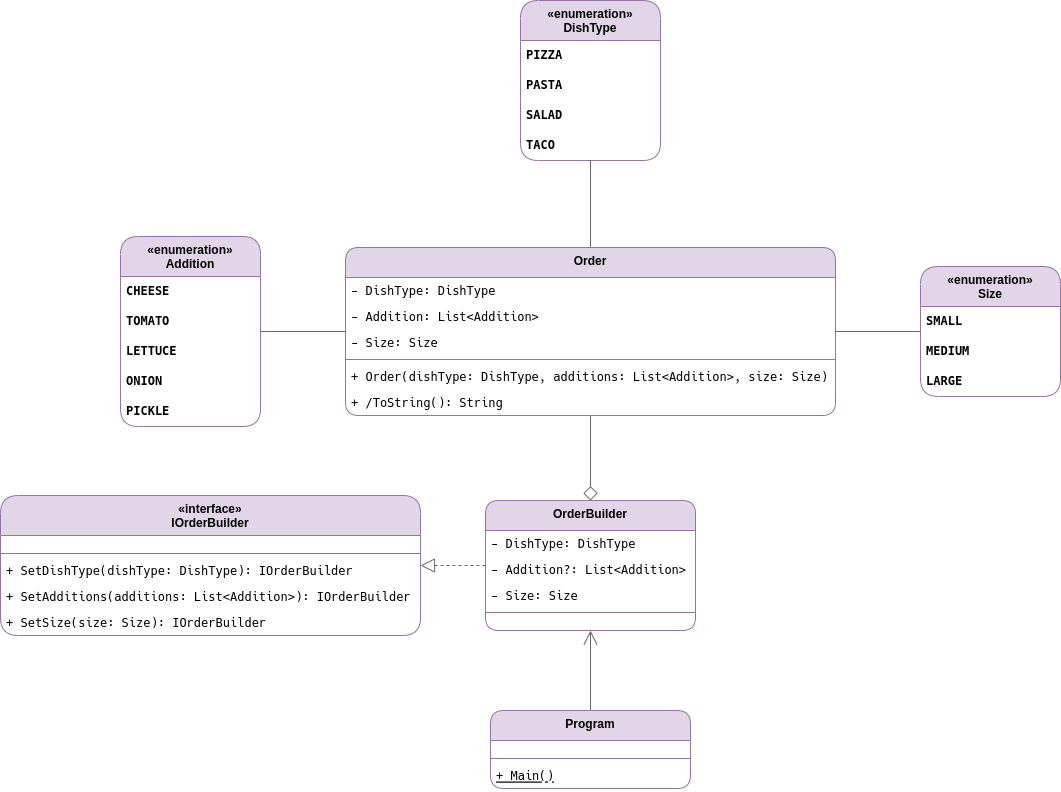

The diagram above was exported from draw.io. Its source (the exported page's mxGraphModel, read from the mxfile embedded in the PNG):
<mxGraphModel dx="1809" dy="-384" grid="1" gridSize="10" guides="1" tooltips="1" connect="1" arrows="1" fold="1" page="0" pageScale="1" pageWidth="827" pageHeight="1169" math="0" shadow="0">
  <root>
    <mxCell id="0" />
    <mxCell id="1" parent="0" />
    <mxCell id="2" value="«enumeration»&lt;br&gt;Addition" style="swimlane;fontStyle=1;align=center;verticalAlign=top;childLayout=stackLayout;horizontal=1;startSize=40;horizontalStack=0;resizeParent=1;resizeParentMax=0;resizeLast=0;collapsible=0;marginBottom=0;html=1;whiteSpace=wrap;rounded=1;strokeColor=#9673a6;fontFamily=Helvetica;fontSize=12;fontColor=default;fillColor=#e1d5e7;" vertex="1" parent="1">
      <mxGeometry x="-20" y="1766" width="140" height="190" as="geometry" />
    </mxCell>
    <mxCell id="3" value="CHEESE" style="text;html=1;strokeColor=none;fillColor=none;align=left;verticalAlign=middle;spacingLeft=4;spacingRight=4;overflow=hidden;rotatable=0;points=[[0,0.5],[1,0.5]];portConstraint=eastwest;whiteSpace=wrap;fontFamily=Hack Nerd Font Mono;fontSize=12;fontColor=default;fontStyle=1;" vertex="1" parent="2">
      <mxGeometry y="40" width="140" height="30" as="geometry" />
    </mxCell>
    <mxCell id="4" value="TOMATO" style="text;html=1;strokeColor=none;fillColor=none;align=left;verticalAlign=middle;spacingLeft=4;spacingRight=4;overflow=hidden;rotatable=0;points=[[0,0.5],[1,0.5]];portConstraint=eastwest;whiteSpace=wrap;fontFamily=Hack Nerd Font Mono;fontSize=12;fontColor=default;fontStyle=1;" vertex="1" parent="2">
      <mxGeometry y="70" width="140" height="30" as="geometry" />
    </mxCell>
    <mxCell id="5" value="LETTUCE" style="text;html=1;strokeColor=none;fillColor=none;align=left;verticalAlign=middle;spacingLeft=4;spacingRight=4;overflow=hidden;rotatable=0;points=[[0,0.5],[1,0.5]];portConstraint=eastwest;whiteSpace=wrap;fontFamily=Hack Nerd Font Mono;fontSize=12;fontColor=default;fontStyle=1;" vertex="1" parent="2">
      <mxGeometry y="100" width="140" height="30" as="geometry" />
    </mxCell>
    <mxCell id="6" value="ONION" style="text;html=1;strokeColor=none;fillColor=none;align=left;verticalAlign=middle;spacingLeft=4;spacingRight=4;overflow=hidden;rotatable=0;points=[[0,0.5],[1,0.5]];portConstraint=eastwest;whiteSpace=wrap;fontFamily=Hack Nerd Font Mono;fontSize=12;fontColor=default;fontStyle=1;" vertex="1" parent="2">
      <mxGeometry y="130" width="140" height="30" as="geometry" />
    </mxCell>
    <mxCell id="7" value="PICKLE" style="text;html=1;strokeColor=none;fillColor=none;align=left;verticalAlign=middle;spacingLeft=4;spacingRight=4;overflow=hidden;rotatable=0;points=[[0,0.5],[1,0.5]];portConstraint=eastwest;whiteSpace=wrap;fontFamily=Hack Nerd Font Mono;fontSize=12;fontColor=default;fontStyle=1;" vertex="1" parent="2">
      <mxGeometry y="160" width="140" height="30" as="geometry" />
    </mxCell>
    <mxCell id="8" value="«enumeration»&lt;br&gt;DishType" style="swimlane;fontStyle=1;align=center;verticalAlign=top;childLayout=stackLayout;horizontal=1;startSize=40;horizontalStack=0;resizeParent=1;resizeParentMax=0;resizeLast=0;collapsible=0;marginBottom=0;html=1;whiteSpace=wrap;rounded=1;strokeColor=#9673a6;fontFamily=Helvetica;fontSize=12;fontColor=default;fillColor=#e1d5e7;" vertex="1" parent="1">
      <mxGeometry x="380" y="1530" width="140" height="160" as="geometry" />
    </mxCell>
    <mxCell id="9" value="PIZZA" style="text;html=1;strokeColor=none;fillColor=none;align=left;verticalAlign=middle;spacingLeft=4;spacingRight=4;overflow=hidden;rotatable=0;points=[[0,0.5],[1,0.5]];portConstraint=eastwest;whiteSpace=wrap;fontFamily=Hack Nerd Font Mono;fontSize=12;fontColor=default;fontStyle=1;" vertex="1" parent="8">
      <mxGeometry y="40" width="140" height="30" as="geometry" />
    </mxCell>
    <mxCell id="10" value="PASTA" style="text;html=1;strokeColor=none;fillColor=none;align=left;verticalAlign=middle;spacingLeft=4;spacingRight=4;overflow=hidden;rotatable=0;points=[[0,0.5],[1,0.5]];portConstraint=eastwest;whiteSpace=wrap;fontFamily=Hack Nerd Font Mono;fontSize=12;fontColor=default;fontStyle=1;" vertex="1" parent="8">
      <mxGeometry y="70" width="140" height="30" as="geometry" />
    </mxCell>
    <mxCell id="11" value="SALAD" style="text;html=1;strokeColor=none;fillColor=none;align=left;verticalAlign=middle;spacingLeft=4;spacingRight=4;overflow=hidden;rotatable=0;points=[[0,0.5],[1,0.5]];portConstraint=eastwest;whiteSpace=wrap;fontFamily=Hack Nerd Font Mono;fontSize=12;fontColor=default;fontStyle=1;" vertex="1" parent="8">
      <mxGeometry y="100" width="140" height="30" as="geometry" />
    </mxCell>
    <mxCell id="12" value="TACO" style="text;html=1;strokeColor=none;fillColor=none;align=left;verticalAlign=middle;spacingLeft=4;spacingRight=4;overflow=hidden;rotatable=0;points=[[0,0.5],[1,0.5]];portConstraint=eastwest;whiteSpace=wrap;fontFamily=Hack Nerd Font Mono;fontSize=12;fontColor=default;fontStyle=1;" vertex="1" parent="8">
      <mxGeometry y="130" width="140" height="30" as="geometry" />
    </mxCell>
    <mxCell id="13" value="«enumeration»&lt;br&gt;Size" style="swimlane;fontStyle=1;align=center;verticalAlign=top;childLayout=stackLayout;horizontal=1;startSize=40;horizontalStack=0;resizeParent=1;resizeParentMax=0;resizeLast=0;collapsible=0;marginBottom=0;html=1;whiteSpace=wrap;rounded=1;strokeColor=#9673a6;fontFamily=Helvetica;fontSize=12;fontColor=default;fillColor=#e1d5e7;" vertex="1" parent="1">
      <mxGeometry x="780" y="1796" width="140" height="130" as="geometry" />
    </mxCell>
    <mxCell id="14" value="SMALL" style="text;html=1;strokeColor=none;fillColor=none;align=left;verticalAlign=middle;spacingLeft=4;spacingRight=4;overflow=hidden;rotatable=0;points=[[0,0.5],[1,0.5]];portConstraint=eastwest;whiteSpace=wrap;fontFamily=Hack Nerd Font Mono;fontSize=12;fontColor=default;fontStyle=1;" vertex="1" parent="13">
      <mxGeometry y="40" width="140" height="30" as="geometry" />
    </mxCell>
    <mxCell id="15" value="MEDIUM" style="text;html=1;strokeColor=none;fillColor=none;align=left;verticalAlign=middle;spacingLeft=4;spacingRight=4;overflow=hidden;rotatable=0;points=[[0,0.5],[1,0.5]];portConstraint=eastwest;whiteSpace=wrap;fontFamily=Hack Nerd Font Mono;fontSize=12;fontColor=default;fontStyle=1;" vertex="1" parent="13">
      <mxGeometry y="70" width="140" height="30" as="geometry" />
    </mxCell>
    <mxCell id="16" value="LARGE" style="text;html=1;strokeColor=none;fillColor=none;align=left;verticalAlign=middle;spacingLeft=4;spacingRight=4;overflow=hidden;rotatable=0;points=[[0,0.5],[1,0.5]];portConstraint=eastwest;whiteSpace=wrap;fontFamily=Hack Nerd Font Mono;fontSize=12;fontColor=default;fontStyle=1;" vertex="1" parent="13">
      <mxGeometry y="100" width="140" height="30" as="geometry" />
    </mxCell>
    <mxCell id="17" value="«interface»&#10;IOrderBuilder" style="swimlane;fontStyle=1;align=center;verticalAlign=top;childLayout=stackLayout;horizontal=1;startSize=40;horizontalStack=0;resizeParent=1;resizeParentMax=0;resizeLast=0;collapsible=1;marginBottom=0;fillColor=#e1d5e7;strokeColor=#9673a6;rounded=1;" vertex="1" parent="1">
      <mxGeometry x="-140" y="2025" width="420" height="140" as="geometry" />
    </mxCell>
    <mxCell id="18" value="" style="text;strokeColor=none;fillColor=none;align=left;verticalAlign=middle;spacingTop=-1;spacingLeft=4;spacingRight=4;rotatable=0;labelPosition=right;points=[];portConstraint=eastwest;" vertex="1" parent="17">
      <mxGeometry y="40" width="420" height="14" as="geometry" />
    </mxCell>
    <mxCell id="19" value="" style="line;strokeWidth=1;fillColor=none;align=left;verticalAlign=middle;spacingTop=-1;spacingLeft=3;spacingRight=3;rotatable=0;labelPosition=right;points=[];portConstraint=eastwest;strokeColor=inherit;" vertex="1" parent="17">
      <mxGeometry y="54" width="420" height="8" as="geometry" />
    </mxCell>
    <mxCell id="20" value="+ SetDishType(dishType: DishType): IOrderBuilder" style="text;strokeColor=none;fillColor=none;align=left;verticalAlign=top;spacingLeft=4;spacingRight=4;overflow=hidden;rotatable=0;points=[[0,0.5],[1,0.5]];portConstraint=eastwest;fontFamily=Hack Nerd Font Mono;" vertex="1" parent="17">
      <mxGeometry y="62" width="420" height="26" as="geometry" />
    </mxCell>
    <mxCell id="21" value="+ SetAdditions(additions: List&lt;Addition&gt;): IOrderBuilder" style="text;strokeColor=none;fillColor=none;align=left;verticalAlign=top;spacingLeft=4;spacingRight=4;overflow=hidden;rotatable=0;points=[[0,0.5],[1,0.5]];portConstraint=eastwest;fontFamily=Hack Nerd Font Mono;" vertex="1" parent="17">
      <mxGeometry y="88" width="420" height="26" as="geometry" />
    </mxCell>
    <mxCell id="22" value="+ SetSize(size: Size): IOrderBuilder" style="text;strokeColor=none;fillColor=none;align=left;verticalAlign=top;spacingLeft=4;spacingRight=4;overflow=hidden;rotatable=0;points=[[0,0.5],[1,0.5]];portConstraint=eastwest;fontFamily=Hack Nerd Font Mono;" vertex="1" parent="17">
      <mxGeometry y="114" width="420" height="26" as="geometry" />
    </mxCell>
    <mxCell id="23" style="rounded=1;orthogonalLoop=1;jettySize=auto;html=1;dashed=1;strokeColor=#666666;align=center;verticalAlign=middle;fontFamily=Helvetica;fontSize=12;fontColor=default;labelBackgroundColor=default;startSize=12;endArrow=block;endFill=0;endSize=12;fillColor=#f5f5f5;" edge="1" source="25" target="17" parent="1">
      <mxGeometry relative="1" as="geometry" />
    </mxCell>
    <mxCell id="24" style="rounded=0;orthogonalLoop=1;jettySize=auto;html=1;endSize=12;startSize=12;endArrow=none;endFill=0;startArrow=diamond;startFill=0;fillColor=#f5f5f5;strokeColor=#666666;" edge="1" source="25" target="34" parent="1">
      <mxGeometry relative="1" as="geometry" />
    </mxCell>
    <mxCell id="25" value="OrderBuilder" style="swimlane;fontStyle=1;align=center;verticalAlign=top;childLayout=stackLayout;horizontal=1;startSize=30;horizontalStack=0;resizeParent=1;resizeParentMax=0;resizeLast=0;collapsible=1;marginBottom=0;fillColor=#e1d5e7;strokeColor=#9673a6;rounded=1;" vertex="1" parent="1">
      <mxGeometry x="345" y="2030" width="210" height="130" as="geometry" />
    </mxCell>
    <mxCell id="26" value="- DishType: DishType" style="text;strokeColor=none;fillColor=none;align=left;verticalAlign=top;spacingLeft=4;spacingRight=4;overflow=hidden;rotatable=0;points=[[0,0.5],[1,0.5]];portConstraint=eastwest;fontFamily=Hack Nerd Font Mono;" vertex="1" parent="25">
      <mxGeometry y="30" width="210" height="26" as="geometry" />
    </mxCell>
    <mxCell id="27" value="- Addition?: List&lt;Addition&gt;" style="text;strokeColor=none;fillColor=none;align=left;verticalAlign=top;spacingLeft=4;spacingRight=4;overflow=hidden;rotatable=0;points=[[0,0.5],[1,0.5]];portConstraint=eastwest;fontFamily=Hack Nerd Font Mono;" vertex="1" parent="25">
      <mxGeometry y="56" width="210" height="26" as="geometry" />
    </mxCell>
    <mxCell id="28" value="- Size: Size" style="text;strokeColor=none;fillColor=none;align=left;verticalAlign=top;spacingLeft=4;spacingRight=4;overflow=hidden;rotatable=0;points=[[0,0.5],[1,0.5]];portConstraint=eastwest;fontFamily=Hack Nerd Font Mono;" vertex="1" parent="25">
      <mxGeometry y="82" width="210" height="26" as="geometry" />
    </mxCell>
    <mxCell id="29" value="" style="line;strokeWidth=1;fillColor=none;align=left;verticalAlign=middle;spacingTop=-1;spacingLeft=3;spacingRight=3;rotatable=0;labelPosition=right;points=[];portConstraint=eastwest;strokeColor=inherit;" vertex="1" parent="25">
      <mxGeometry y="108" width="210" height="8" as="geometry" />
    </mxCell>
    <mxCell id="30" value="" style="text;strokeColor=none;fillColor=none;align=left;verticalAlign=middle;spacingTop=-1;spacingLeft=4;spacingRight=4;rotatable=0;labelPosition=right;points=[];portConstraint=eastwest;" vertex="1" parent="25">
      <mxGeometry y="116" width="210" height="14" as="geometry" />
    </mxCell>
    <mxCell id="31" style="rounded=0;orthogonalLoop=1;jettySize=auto;html=1;endSize=12;startSize=12;endArrow=none;endFill=0;startArrow=none;startFill=0;fillColor=#f5f5f5;strokeColor=#666666;" edge="1" source="34" target="2" parent="1">
      <mxGeometry relative="1" as="geometry" />
    </mxCell>
    <mxCell id="32" style="rounded=0;orthogonalLoop=1;jettySize=auto;html=1;endSize=12;startSize=12;endArrow=none;endFill=0;startArrow=none;startFill=0;fillColor=#f5f5f5;strokeColor=#666666;" edge="1" source="34" target="8" parent="1">
      <mxGeometry relative="1" as="geometry" />
    </mxCell>
    <mxCell id="33" style="rounded=0;orthogonalLoop=1;jettySize=auto;html=1;endSize=12;startSize=12;endArrow=none;endFill=0;startArrow=none;startFill=0;fillColor=#f5f5f5;strokeColor=#666666;" edge="1" source="34" target="13" parent="1">
      <mxGeometry relative="1" as="geometry" />
    </mxCell>
    <mxCell id="34" value="Order" style="swimlane;fontStyle=1;align=center;verticalAlign=top;childLayout=stackLayout;horizontal=1;startSize=30;horizontalStack=0;resizeParent=1;resizeParentMax=0;resizeLast=0;collapsible=1;marginBottom=0;fillColor=#e1d5e7;strokeColor=#9673a6;rounded=1;" vertex="1" parent="1">
      <mxGeometry x="205" y="1777" width="490" height="168" as="geometry" />
    </mxCell>
    <mxCell id="35" value="- DishType: DishType" style="text;strokeColor=none;fillColor=none;align=left;verticalAlign=top;spacingLeft=4;spacingRight=4;overflow=hidden;rotatable=0;points=[[0,0.5],[1,0.5]];portConstraint=eastwest;fontFamily=Hack Nerd Font Mono;" vertex="1" parent="34">
      <mxGeometry y="30" width="490" height="26" as="geometry" />
    </mxCell>
    <mxCell id="36" value="- Addition: List&lt;Addition&gt;" style="text;strokeColor=none;fillColor=none;align=left;verticalAlign=top;spacingLeft=4;spacingRight=4;overflow=hidden;rotatable=0;points=[[0,0.5],[1,0.5]];portConstraint=eastwest;fontFamily=Hack Nerd Font Mono;" vertex="1" parent="34">
      <mxGeometry y="56" width="490" height="26" as="geometry" />
    </mxCell>
    <mxCell id="37" value="- Size: Size" style="text;strokeColor=none;fillColor=none;align=left;verticalAlign=top;spacingLeft=4;spacingRight=4;overflow=hidden;rotatable=0;points=[[0,0.5],[1,0.5]];portConstraint=eastwest;fontFamily=Hack Nerd Font Mono;" vertex="1" parent="34">
      <mxGeometry y="82" width="490" height="26" as="geometry" />
    </mxCell>
    <mxCell id="38" value="" style="line;strokeWidth=1;fillColor=none;align=left;verticalAlign=middle;spacingTop=-1;spacingLeft=3;spacingRight=3;rotatable=0;labelPosition=right;points=[];portConstraint=eastwest;strokeColor=inherit;" vertex="1" parent="34">
      <mxGeometry y="108" width="490" height="8" as="geometry" />
    </mxCell>
    <mxCell id="39" value="+ Order(dishType: DishType, additions: List&lt;Addition&gt;, size: Size)" style="text;strokeColor=none;fillColor=none;align=left;verticalAlign=top;spacingLeft=4;spacingRight=4;overflow=hidden;rotatable=0;points=[[0,0.5],[1,0.5]];portConstraint=eastwest;fontFamily=Hack Nerd Font Mono;" vertex="1" parent="34">
      <mxGeometry y="116" width="490" height="26" as="geometry" />
    </mxCell>
    <mxCell id="40" value="+ /ToString(): String" style="text;strokeColor=none;fillColor=none;align=left;verticalAlign=top;spacingLeft=4;spacingRight=4;overflow=hidden;rotatable=0;points=[[0,0.5],[1,0.5]];portConstraint=eastwest;fontFamily=Hack Nerd Font Mono;fontStyle=0" vertex="1" parent="34">
      <mxGeometry y="142" width="490" height="26" as="geometry" />
    </mxCell>
    <mxCell id="41" style="rounded=0;orthogonalLoop=1;jettySize=auto;html=1;fillColor=#f5f5f5;strokeColor=#666666;endArrow=open;endFill=0;startArrow=none;startFill=0;endSize=12;startSize=12;" edge="1" source="42" target="25" parent="1">
      <mxGeometry relative="1" as="geometry" />
    </mxCell>
    <mxCell id="42" value="Program" style="swimlane;fontStyle=1;align=center;verticalAlign=top;childLayout=stackLayout;horizontal=1;startSize=30;horizontalStack=0;resizeParent=1;resizeParentMax=0;resizeLast=0;collapsible=1;marginBottom=0;fillColor=#e1d5e7;strokeColor=#9673a6;rounded=1;" vertex="1" parent="1">
      <mxGeometry x="350" y="2240" width="200" height="78" as="geometry" />
    </mxCell>
    <mxCell id="43" value="" style="text;strokeColor=none;fillColor=none;align=left;verticalAlign=middle;spacingTop=-1;spacingLeft=4;spacingRight=4;rotatable=0;labelPosition=right;points=[];portConstraint=eastwest;" vertex="1" parent="42">
      <mxGeometry y="30" width="200" height="14" as="geometry" />
    </mxCell>
    <mxCell id="44" value="" style="line;strokeWidth=1;fillColor=none;align=left;verticalAlign=middle;spacingTop=-1;spacingLeft=3;spacingRight=3;rotatable=0;labelPosition=right;points=[];portConstraint=eastwest;strokeColor=inherit;" vertex="1" parent="42">
      <mxGeometry y="44" width="200" height="8" as="geometry" />
    </mxCell>
    <mxCell id="45" value="+ Main()" style="text;strokeColor=none;fillColor=none;align=left;verticalAlign=top;spacingLeft=4;spacingRight=4;overflow=hidden;rotatable=0;points=[[0,0.5],[1,0.5]];portConstraint=eastwest;fontFamily=Hack Nerd Font Mono;fontStyle=4" vertex="1" parent="42">
      <mxGeometry y="52" width="200" height="26" as="geometry" />
    </mxCell>
  </root>
</mxGraphModel>